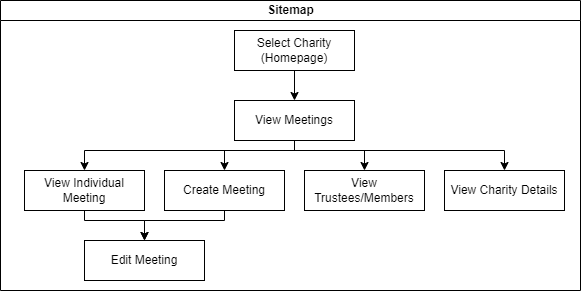

The diagram above was exported from draw.io. Its source (the exported page's mxGraphModel, read from the mxfile embedded in the PNG):
<mxGraphModel dx="794" dy="470" grid="1" gridSize="10" guides="1" tooltips="1" connect="1" arrows="1" fold="1" page="1" pageScale="1" pageWidth="827" pageHeight="1169" math="0" shadow="0">
  <root>
    <mxCell id="0" />
    <mxCell id="1" parent="0" />
    <mxCell id="dNxyNK7c78bLwvsdeMH5-11" value="Sitemap" style="swimlane;html=1;startSize=20;horizontal=1;containerType=tree;glass=0;" parent="1" vertex="1">
      <mxGeometry x="120" y="60" width="580" height="290" as="geometry" />
    </mxCell>
    <mxCell id="MTGagNxj_8_4wwMi74gf-10" style="edgeStyle=orthogonalEdgeStyle;rounded=0;orthogonalLoop=1;jettySize=auto;html=1;exitX=0.5;exitY=1;exitDx=0;exitDy=0;entryX=0.5;entryY=0;entryDx=0;entryDy=0;" edge="1" parent="dNxyNK7c78bLwvsdeMH5-11" source="MTGagNxj_8_4wwMi74gf-1" target="MTGagNxj_8_4wwMi74gf-3">
      <mxGeometry relative="1" as="geometry" />
    </mxCell>
    <mxCell id="MTGagNxj_8_4wwMi74gf-1" value="Select Charity (Homepage)" style="rounded=0;whiteSpace=wrap;html=1;" vertex="1" parent="dNxyNK7c78bLwvsdeMH5-11">
      <mxGeometry x="234" y="30" width="120" height="40" as="geometry" />
    </mxCell>
    <mxCell id="MTGagNxj_8_4wwMi74gf-15" style="edgeStyle=orthogonalEdgeStyle;rounded=0;orthogonalLoop=1;jettySize=auto;html=1;exitX=0.5;exitY=1;exitDx=0;exitDy=0;entryX=0.5;entryY=0;entryDx=0;entryDy=0;" edge="1" parent="dNxyNK7c78bLwvsdeMH5-11" source="MTGagNxj_8_4wwMi74gf-2" target="MTGagNxj_8_4wwMi74gf-9">
      <mxGeometry relative="1" as="geometry">
        <Array as="points">
          <mxPoint x="84" y="220" />
          <mxPoint x="144" y="220" />
        </Array>
      </mxGeometry>
    </mxCell>
    <mxCell id="MTGagNxj_8_4wwMi74gf-2" value="View Individual Meeting" style="rounded=0;whiteSpace=wrap;html=1;" vertex="1" parent="dNxyNK7c78bLwvsdeMH5-11">
      <mxGeometry x="24" y="170" width="120" height="40" as="geometry" />
    </mxCell>
    <mxCell id="MTGagNxj_8_4wwMi74gf-11" style="edgeStyle=orthogonalEdgeStyle;rounded=0;orthogonalLoop=1;jettySize=auto;html=1;exitX=0.5;exitY=1;exitDx=0;exitDy=0;entryX=0.5;entryY=0;entryDx=0;entryDy=0;" edge="1" parent="dNxyNK7c78bLwvsdeMH5-11" source="MTGagNxj_8_4wwMi74gf-3" target="MTGagNxj_8_4wwMi74gf-2">
      <mxGeometry relative="1" as="geometry">
        <Array as="points">
          <mxPoint x="294" y="150" />
          <mxPoint x="84" y="150" />
        </Array>
      </mxGeometry>
    </mxCell>
    <mxCell id="MTGagNxj_8_4wwMi74gf-12" style="edgeStyle=orthogonalEdgeStyle;rounded=0;orthogonalLoop=1;jettySize=auto;html=1;exitX=0.5;exitY=1;exitDx=0;exitDy=0;entryX=0.5;entryY=0;entryDx=0;entryDy=0;" edge="1" parent="dNxyNK7c78bLwvsdeMH5-11" source="MTGagNxj_8_4wwMi74gf-3" target="MTGagNxj_8_4wwMi74gf-6">
      <mxGeometry relative="1" as="geometry">
        <Array as="points">
          <mxPoint x="294" y="150" />
          <mxPoint x="224" y="150" />
        </Array>
      </mxGeometry>
    </mxCell>
    <mxCell id="MTGagNxj_8_4wwMi74gf-13" style="edgeStyle=orthogonalEdgeStyle;rounded=0;orthogonalLoop=1;jettySize=auto;html=1;exitX=0.5;exitY=1;exitDx=0;exitDy=0;entryX=0.5;entryY=0;entryDx=0;entryDy=0;" edge="1" parent="dNxyNK7c78bLwvsdeMH5-11" source="MTGagNxj_8_4wwMi74gf-3" target="MTGagNxj_8_4wwMi74gf-8">
      <mxGeometry relative="1" as="geometry">
        <Array as="points">
          <mxPoint x="294" y="150" />
          <mxPoint x="364" y="150" />
        </Array>
      </mxGeometry>
    </mxCell>
    <mxCell id="MTGagNxj_8_4wwMi74gf-14" style="edgeStyle=orthogonalEdgeStyle;rounded=0;orthogonalLoop=1;jettySize=auto;html=1;exitX=0.5;exitY=1;exitDx=0;exitDy=0;entryX=0.5;entryY=0;entryDx=0;entryDy=0;" edge="1" parent="dNxyNK7c78bLwvsdeMH5-11" source="MTGagNxj_8_4wwMi74gf-3" target="MTGagNxj_8_4wwMi74gf-7">
      <mxGeometry relative="1" as="geometry">
        <Array as="points">
          <mxPoint x="294" y="150" />
          <mxPoint x="504" y="150" />
        </Array>
      </mxGeometry>
    </mxCell>
    <mxCell id="MTGagNxj_8_4wwMi74gf-3" value="View Meetings" style="rounded=0;whiteSpace=wrap;html=1;" vertex="1" parent="dNxyNK7c78bLwvsdeMH5-11">
      <mxGeometry x="234" y="100" width="120" height="40" as="geometry" />
    </mxCell>
    <mxCell id="MTGagNxj_8_4wwMi74gf-16" style="edgeStyle=orthogonalEdgeStyle;rounded=0;orthogonalLoop=1;jettySize=auto;html=1;exitX=0.5;exitY=1;exitDx=0;exitDy=0;entryX=0.5;entryY=0;entryDx=0;entryDy=0;" edge="1" parent="dNxyNK7c78bLwvsdeMH5-11" source="MTGagNxj_8_4wwMi74gf-6" target="MTGagNxj_8_4wwMi74gf-9">
      <mxGeometry relative="1" as="geometry">
        <Array as="points">
          <mxPoint x="224" y="220" />
          <mxPoint x="144" y="220" />
        </Array>
      </mxGeometry>
    </mxCell>
    <mxCell id="MTGagNxj_8_4wwMi74gf-6" value="Create Meeting" style="rounded=0;whiteSpace=wrap;html=1;" vertex="1" parent="dNxyNK7c78bLwvsdeMH5-11">
      <mxGeometry x="164" y="170" width="120" height="40" as="geometry" />
    </mxCell>
    <mxCell id="MTGagNxj_8_4wwMi74gf-7" value="View Charity Details" style="rounded=0;whiteSpace=wrap;html=1;" vertex="1" parent="dNxyNK7c78bLwvsdeMH5-11">
      <mxGeometry x="444" y="170" width="120" height="40" as="geometry" />
    </mxCell>
    <mxCell id="MTGagNxj_8_4wwMi74gf-8" value="View Trustees/Members" style="rounded=0;whiteSpace=wrap;html=1;" vertex="1" parent="dNxyNK7c78bLwvsdeMH5-11">
      <mxGeometry x="304" y="170" width="120" height="40" as="geometry" />
    </mxCell>
    <mxCell id="MTGagNxj_8_4wwMi74gf-9" value="Edit Meeting" style="rounded=0;whiteSpace=wrap;html=1;" vertex="1" parent="dNxyNK7c78bLwvsdeMH5-11">
      <mxGeometry x="84" y="240" width="120" height="40" as="geometry" />
    </mxCell>
  </root>
</mxGraphModel>